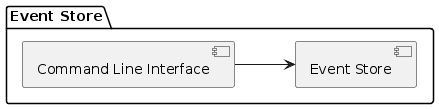

The diagram above was rendered by PlantUML. Its source (embedded in the PNG):
@startuml

left to right direction

package "Event Store" {
  [Event Store] as ES
  [Command Line Interface] as CLI
}

CLI --> ES

@enduml